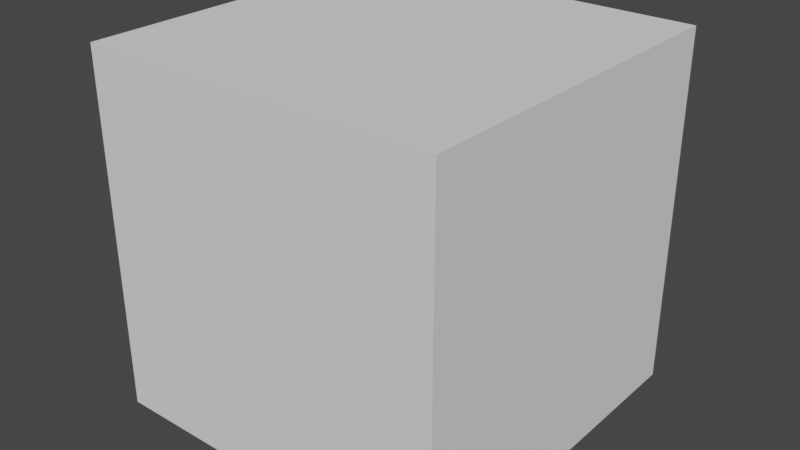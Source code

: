 # Source: Outline.blend  (saved by Blender 4.3.32; exported with 4.5.12 LTS)
import bpy
from mathutils import Matrix  # noqa: F401  (used for matrix-valued properties, if any)

bpy.ops.wm.read_factory_settings(use_empty=True)
scene = bpy.context.scene
scene.name = 'Scene'

# ---- collections
col_idv_lvoxx_ls_cherry_core = bpy.data.collections.new('idv.lvoxx.ls.cherry.core'); scene.collection.children.link(col_idv_lvoxx_ls_cherry_core)

# ---- materials (node trees are filled in below, after node groups)
mat_core_outline = bpy.data.materials.new('core.Outline')
mat_core_outline.alpha_threshold = 0.0
mat_core_outline.roughness = 0.5
mat_core_outline.line_color = (0.0, 0.0, 0.0, 1.0)

# ---- node groups
ng_set_color_from_lightmap = bpy.data.node_groups.new('Set Color From LightMap', 'ShaderNodeTree')
_N = ng_set_color_from_lightmap.nodes; _L = ng_set_color_from_lightmap.links
ng_add_outline = bpy.data.node_groups.new('Add Outline', 'ShaderNodeTree')
_s = ng_add_outline.interface.new_socket(name='Outline', in_out='OUTPUT', socket_type='NodeSocketShader')
_s = ng_add_outline.interface.new_socket(name='Outline Color', in_out='INPUT', socket_type='NodeSocketColor')
_s.default_value = (0.01277, 0.01277, 0.01277, 1.0)
_N = ng_add_outline.nodes; _L = ng_add_outline.links
n0 = _N.new('NodeGroupInput'); n0.name = 'Group Input'; n0.location = (-243, -26)
n1 = _N.new('NodeGroupOutput'); n1.name = 'Group Output'; n1.location = (864, 1)
n2 = _N.new('ShaderNodeEmission'); n2.name = 'Emission'; n2.location = (9, 0)
n3 = _N.new('ShaderNodeMixShader'); n3.name = 'Mix Shader'; n3.location = (221, 64)
n4 = _N.new('ShaderNodeBsdfTransparent'); n4.name = 'Transparent BSDF'; n4.location = (9, 84)
n5 = _N.new('ShaderNodeNewGeometry'); n5.name = 'Geometry'; n5.location = (9, 152)
n6 = _N.new('ShaderNodeMixShader'); n6.name = 'Mix Shader.001'; n6.location = (572, 64)
n7 = _N.new('ShaderNodeBsdfTransparent'); n7.name = 'Transparent BSDF.001'; n7.location = (221, -82)
n8 = _N.new('ShaderNodeLightPath'); n8.name = 'Light Path'; n8.location = (221, 139)
_L.new(n0.outputs[0], n2.inputs[0])
_L.new(n6.outputs[0], n1.inputs[0])
_L.new(n5.outputs[6], n3.inputs[0])
_L.new(n2.outputs[0], n3.inputs[1])
_L.new(n4.outputs[0], n3.inputs[2])
_L.new(n7.outputs[0], n6.inputs[1])
_L.new(n3.outputs[0], n6.inputs[2])
_L.new(n8.outputs[0], n6.inputs[0])
n1.is_active_output = True
ng_add_outline_from_lightmap = bpy.data.node_groups.new('Add Outline From Lightmap', 'ShaderNodeTree')
_s = ng_add_outline_from_lightmap.interface.new_socket(name='Outline', in_out='OUTPUT', socket_type='NodeSocketShader')
_s = ng_add_outline_from_lightmap.interface.new_socket(name='Lighmap Alpha', in_out='INPUT', socket_type='NodeSocketFloat')
_s.min_value = 0.0
_s.max_value = 1.0
_s = ng_add_outline_from_lightmap.interface.new_socket(name='Map 1', in_out='INPUT', socket_type='NodeSocketColor')
_s.default_value = (0.5, 0.5, 0.5, 1.0)
_s = ng_add_outline_from_lightmap.interface.new_socket(name='Map 2', in_out='INPUT', socket_type='NodeSocketColor')
_s.default_value = (0.5, 0.5, 0.5, 1.0)
_s = ng_add_outline_from_lightmap.interface.new_socket(name='Map 3', in_out='INPUT', socket_type='NodeSocketColor')
_s = ng_add_outline_from_lightmap.interface.new_socket(name='Map 4', in_out='INPUT', socket_type='NodeSocketColor')
_s = ng_add_outline_from_lightmap.interface.new_socket(name='Map 5', in_out='INPUT', socket_type='NodeSocketColor')
_s = ng_add_outline_from_lightmap.interface.new_socket(name='Range 1', in_out='INPUT', socket_type='NodeSocketFloat')
_s.subtype = 'FACTOR'
_s.default_value = 0.125
_s.min_value = 0.0
_s.max_value = 1.0
_s = ng_add_outline_from_lightmap.interface.new_socket(name='Range 2', in_out='INPUT', socket_type='NodeSocketFloat')
_s.subtype = 'FACTOR'
_s.default_value = 0.25
_s.min_value = 0.0
_s.max_value = 1.0
_s = ng_add_outline_from_lightmap.interface.new_socket(name='Range 3', in_out='INPUT', socket_type='NodeSocketFloat')
_s.subtype = 'FACTOR'
_s.default_value = 0.375
_s.min_value = 0.0
_s.max_value = 1.0
_s = ng_add_outline_from_lightmap.interface.new_socket(name='Range 4', in_out='INPUT', socket_type='NodeSocketFloat')
_s.subtype = 'FACTOR'
_s.default_value = 0.62
_s.min_value = 0.0
_s.max_value = 1.0
_N = ng_add_outline_from_lightmap.nodes; _L = ng_add_outline_from_lightmap.links
n0 = _N.new('NodeGroupOutput'); n0.name = 'Group Output'; n0.location = (321, 0)
n1 = _N.new('ShaderNodeGroup'); n1.name = 'Group.001'; n1.location = (-131, -7)
n1.node_tree = ng_set_color_from_lightmap
n1.inputs[1].default_value = (0.0, 0.0, 0.0, 1.0)
n2 = _N.new('ShaderNodeGroup'); n2.name = 'Group'; n2.location = (131, 7)
n2.node_tree = ng_add_outline
n3 = _N.new('NodeGroupInput'); n3.name = 'Group Input'; n3.location = (-392, -74)
_L.new(n1.outputs[0], n2.inputs[0])
_L.new(n3.outputs[0], n1.inputs[0])
_L.new(n3.outputs[1], n1.inputs[2])
_L.new(n3.outputs[2], n1.inputs[3])
_L.new(n3.outputs[3], n1.inputs[4])
_L.new(n3.outputs[4], n1.inputs[5])
_L.new(n3.outputs[5], n1.inputs[6])
_L.new(n3.outputs[6], n1.inputs[7])
_L.new(n3.outputs[7], n1.inputs[8])
_L.new(n3.outputs[8], n1.inputs[9])
_L.new(n3.outputs[9], n1.inputs[10])
_L.new(n2.outputs[0], n0.inputs[0])
n0.is_active_output = True
ng_ls_outline_by_distance = bpy.data.node_groups.new('LS Outline By Distance', 'GeometryNodeTree')
_s = ng_ls_outline_by_distance.interface.new_socket(name='Geometry', in_out='OUTPUT', socket_type='NodeSocketGeometry')
_s = ng_ls_outline_by_distance.interface.new_socket(name='Geometry', in_out='INPUT', socket_type='NodeSocketGeometry')
_s = ng_ls_outline_by_distance.interface.new_socket(name='Camera', in_out='INPUT', socket_type='NodeSocketObject')
_s.description = 'The camera make Outline scale changes'
_s = ng_ls_outline_by_distance.interface.new_socket(name='Outlined Material', in_out='INPUT', socket_type='NodeSocketMaterial')
_s = ng_ls_outline_by_distance.interface.new_socket(name='Ratio', in_out='INPUT', socket_type='NodeSocketFloat')
_s.min_value = 0.0
_s.max_value = 100.0
_s = ng_ls_outline_by_distance.interface.new_socket(name='Max Outline Thickness', in_out='INPUT', socket_type='NodeSocketFloat')
_s.default_value = 0.02
_s.min_value = 0.0
_s.max_value = 1000.0
_s.description = 'Max Outline Thickness to be displayed, default is 2.0'
_s = ng_ls_outline_by_distance.interface.new_socket(name='Affected Vertex', in_out='INPUT', socket_type='NodeSocketBool')
_s.hide_value = True
ng_ls_outline_by_distance.is_modifier = True
_N = ng_ls_outline_by_distance.nodes; _L = ng_ls_outline_by_distance.links
n0 = _N.new('NodeFrame'); n0.name = 'Frame'; n0.location = (-2390, -114)
n0.label = 'Make Thickness Between Camera and object'
n0.width = 1338
n1 = _N.new('NodeFrame'); n1.name = 'Frame.001'; n1.location = (-988, -188)
n1.label = 'Make Object Extend alone with normal'
n1.width = 404
n2 = _N.new('GeometryNodeSetMaterial'); n2.name = 'Set Material'; n2.location = (-239, -107)
n3 = _N.new('NodeGroupInput'); n3.name = 'Group Input.002'; n3.location = (-450, -279)
n4 = _N.new('NodeReroute'); n4.name = 'Reroute.002'; n4.location = (1038, -360)
n4.width = 16
n4.socket_idname = 'NodeSocketFloat'
n5 = _N.new('NodeReroute'); n5.name = 'Reroute.003'; n5.location = (1038, -170)
n5.width = 16
n5.socket_idname = 'NodeSocketFloat'
n6 = _N.new('NodeReroute'); n6.name = 'Reroute.001'; n6.location = (231, -360)
n6.width = 16
n6.socket_idname = 'NodeSocketFloat'
n7 = _N.new('GeometryNodeInputPosition'); n7.name = 'Position'; n7.location = (310, -90)
n8 = _N.new('GeometryNodeObjectInfo'); n8.name = 'Object Info'; n8.location = (310, -148)
n9 = _N.new('ShaderNodeMath'); n9.name = 'Math'; n9.location = (1168, -40)
n9.operation = 'MAXIMUM'
n10 = _N.new('GeometryNodeInputNormal'); n10.name = 'Normal'; n10.location = (30, -153)
n10.legacy_corner_normals = True
n11 = _N.new('ShaderNodeVectorMath'); n11.name = 'Vector Math'; n11.location = (234, -40)
n11.operation = 'SCALE'
n12 = _N.new('ShaderNodeMath'); n12.name = 'Math.002'; n12.location = (-837, -129)
n12.label = 'Invert'
n12.hide = True
n12.operation = 'SUBTRACT'
n12.inputs[0].default_value = 1.0
n13 = _N.new('ShaderNodeMath'); n13.name = 'Math.001'; n13.location = (727, -63)
n13.operation = 'MULTIPLY'
n13.inputs[2].default_value = -0.2
n14 = _N.new('ShaderNodeVectorMath'); n14.name = 'Vector Math.001'; n14.location = (503, -70)
n14.operation = 'DISTANCE'
n15 = _N.new('NodeReroute'); n15.name = 'Reroute'; n15.location = (231, -256)
n15.width = 16
n15.socket_idname = 'NodeSocketFloat'
n16 = _N.new('NodeGroupInput'); n16.name = 'Group Input.001'; n16.location = (30, -198)
n17 = _N.new('NodeReroute'); n17.name = 'Reroute.004'; n17.location = (667, -277)
n17.width = 16
n17.hide = True
n17.socket_idname = 'NodeSocketFloat'
n18 = _N.new('NodeReroute'); n18.name = 'Reroute.005'; n18.location = (667, -195)
n18.width = 16
n18.hide = True
n18.socket_idname = 'NodeSocketFloat'
n19 = _N.new('GeometryNodeSetPosition'); n19.name = 'Set Position'; n19.location = (-448, -68)
n20 = _N.new('GeometryNodeFlipFaces'); n20.name = 'Flip Faces'; n20.location = (-15, -81)
n21 = _N.new('GeometryNodeJoinGeometry'); n21.name = 'Join Geometry'; n21.location = (360, 20)
n22 = _N.new('NodeGroupInput'); n22.name = 'Group Input'; n22.location = (-1075, 20)
n23 = _N.new('NodeGroupOutput'); n23.name = 'Group Output'; n23.location = (585, 19)
n4.parent = n0
n5.parent = n0
n6.parent = n0
n7.parent = n0
n8.parent = n0
n9.parent = n0
n10.parent = n1
n11.parent = n1
n13.parent = n0
n14.parent = n0
n15.parent = n0
n16.parent = n0
n17.parent = n0
n18.parent = n0
_L.new(n21.outputs[0], n23.inputs[0])
_L.new(n19.outputs[0], n2.inputs[0])
_L.new(n22.outputs[0], n19.inputs[0])
_L.new(n2.outputs[0], n20.inputs[0])
_L.new(n22.outputs[0], n21.inputs[0])
_L.new(n20.outputs[0], n21.inputs[0])
_L.new(n10.outputs[0], n11.inputs[0])
_L.new(n7.outputs[0], n14.inputs[0])
_L.new(n8.outputs[1], n14.inputs[1])
_L.new(n16.outputs[1], n8.inputs[0])
_L.new(n13.outputs[0], n9.inputs[0])
_L.new(n16.outputs[4], n15.inputs[0])
_L.new(n15.outputs[0], n6.inputs[0])
_L.new(n6.outputs[0], n4.inputs[0])
_L.new(n4.outputs[0], n5.inputs[0])
_L.new(n5.outputs[0], n9.inputs[1])
_L.new(n11.outputs[0], n19.inputs[3])
_L.new(n12.outputs[0], n19.inputs[1])
_L.new(n3.outputs[2], n2.inputs[2])
_L.new(n9.outputs[0], n11.inputs[3])
_L.new(n22.outputs[5], n12.inputs[1])
_L.new(n14.outputs[1], n13.inputs[0])
_L.new(n16.outputs[3], n17.inputs[0])
_L.new(n17.outputs[0], n18.inputs[0])
_L.new(n18.outputs[0], n13.inputs[1])
n23.is_active_output = True
ng_ls_outline = bpy.data.node_groups.new('LS Outline', 'GeometryNodeTree')
_s = ng_ls_outline.interface.new_socket(name='Geometry', in_out='OUTPUT', socket_type='NodeSocketGeometry')
_s = ng_ls_outline.interface.new_socket(name='Geometry', in_out='INPUT', socket_type='NodeSocketGeometry')
_s = ng_ls_outline.interface.new_socket(name='Outlined Material', in_out='INPUT', socket_type='NodeSocketMaterial')
_s = ng_ls_outline.interface.new_socket(name='Ratio', in_out='INPUT', socket_type='NodeSocketFloat')
_s.default_value = 1.2
_s.min_value = 0.0
_s.max_value = 100.0
_s = ng_ls_outline.interface.new_socket(name='Affected Vertex', in_out='INPUT', socket_type='NodeSocketBool')
_s.hide_value = True
ng_ls_outline.is_modifier = True
_N = ng_ls_outline.nodes; _L = ng_ls_outline.links
n0 = _N.new('NodeFrame'); n0.name = 'Frame.001'; n0.location = (-1002, -168)
n0.label = 'Make Object Extend alone with normal'
n0.width = 403
n1 = _N.new('GeometryNodeSetMaterial'); n1.name = 'Set Material'; n1.location = (-239, -107)
n2 = _N.new('ShaderNodeMath'); n2.name = 'Math.002'; n2.location = (-837, -129)
n2.label = 'Invert'
n2.hide = True
n2.operation = 'SUBTRACT'
n2.inputs[0].default_value = 1.0
n3 = _N.new('GeometryNodeSetPosition'); n3.name = 'Set Position'; n3.location = (-448, -68)
n4 = _N.new('GeometryNodeFlipFaces'); n4.name = 'Flip Faces'; n4.location = (-15, -81)
n5 = _N.new('GeometryNodeJoinGeometry'); n5.name = 'Join Geometry'; n5.location = (360, 20)
n6 = _N.new('NodeGroupInput'); n6.name = 'Group Input'; n6.location = (-1075, 20)
n7 = _N.new('NodeGroupOutput'); n7.name = 'Group Output'; n7.location = (585, 19)
n8 = _N.new('GeometryNodeInputNormal'); n8.name = 'Normal'; n8.location = (30, -199)
n8.legacy_corner_normals = True
n9 = _N.new('NodeGroupInput'); n9.name = 'Group Input.002'; n9.location = (-450, -279)
n10 = _N.new('NodeGroupInput'); n10.name = 'Group Input.003'; n10.location = (-1245, -174)
n11 = _N.new('ShaderNodeVectorMath'); n11.name = 'Vector Math'; n11.location = (233, -86)
n11.operation = 'SCALE'
n12 = _N.new('ShaderNodeMath'); n12.name = 'Math'; n12.location = (32, -40)
n12.operation = 'DIVIDE'
n12.inputs[1].default_value = 1000.0
n8.parent = n0
n11.parent = n0
n12.parent = n0
_L.new(n5.outputs[0], n7.inputs[0])
_L.new(n3.outputs[0], n1.inputs[0])
_L.new(n6.outputs[0], n3.inputs[0])
_L.new(n1.outputs[0], n4.inputs[0])
_L.new(n6.outputs[0], n5.inputs[0])
_L.new(n4.outputs[0], n5.inputs[0])
_L.new(n8.outputs[0], n11.inputs[0])
_L.new(n11.outputs[0], n3.inputs[3])
_L.new(n2.outputs[0], n3.inputs[1])
_L.new(n9.outputs[1], n1.inputs[2])
_L.new(n6.outputs[3], n2.inputs[1])
_L.new(n10.outputs[2], n12.inputs[0])
_L.new(n12.outputs[0], n11.inputs[3])
n7.is_active_output = True
ng_ls_outline_and_rim = bpy.data.node_groups.new('LS Outline And Rim', 'GeometryNodeTree')
_s = ng_ls_outline_and_rim.interface.new_socket(name='Geometry', in_out='OUTPUT', socket_type='NodeSocketGeometry')
_s = ng_ls_outline_and_rim.interface.new_socket(name='Geometry', in_out='INPUT', socket_type='NodeSocketGeometry')
_s = ng_ls_outline_and_rim.interface.new_socket(name='Outlined Material', in_out='INPUT', socket_type='NodeSocketMaterial')
_s = ng_ls_outline_and_rim.interface.new_socket(name='Rim Material', in_out='INPUT', socket_type='NodeSocketMaterial')
_s = ng_ls_outline_and_rim.interface.new_socket(name='Ratio', in_out='INPUT', socket_type='NodeSocketFloat')
_s.default_value = 1.2
_s.min_value = 0.0
_s.max_value = 100.0
_s = ng_ls_outline_and_rim.interface.new_socket(name='Affected Vertex', in_out='INPUT', socket_type='NodeSocketBool')
_s.hide_value = True
ng_ls_outline_and_rim.is_modifier = True
_N = ng_ls_outline_and_rim.nodes; _L = ng_ls_outline_and_rim.links
n0 = _N.new('NodeFrame'); n0.name = 'Frame.001'; n0.location = (-1274, -168)
n0.label = 'Make Object Extend alone with normal'
n0.width = 746
n1 = _N.new('GeometryNodeSetMaterial'); n1.name = 'Set Material'; n1.location = (-239, -107)
n2 = _N.new('ShaderNodeMath'); n2.name = 'Math.002'; n2.location = (-837, -129)
n2.label = 'Invert'
n2.hide = True
n2.operation = 'SUBTRACT'
n2.inputs[0].default_value = 1.0
n3 = _N.new('GeometryNodeSetPosition'); n3.name = 'Set Position'; n3.location = (-448, -68)
n4 = _N.new('GeometryNodeFlipFaces'); n4.name = 'Flip Faces'; n4.location = (-15, -81)
n5 = _N.new('GeometryNodeJoinGeometry'); n5.name = 'Join Geometry'; n5.location = (431, 20)
n6 = _N.new('NodeGroupInput'); n6.name = 'Group Input'; n6.location = (-1075, 20)
n7 = _N.new('NodeGroupOutput'); n7.name = 'Group Output'; n7.location = (656, 19)
n8 = _N.new('GeometryNodeInputNormal'); n8.name = 'Normal'; n8.location = (302, -199)
n8.legacy_corner_normals = True
n9 = _N.new('NodeGroupInput'); n9.name = 'Group Input.002'; n9.location = (-450, -230)
n10 = _N.new('NodeGroupInput'); n10.name = 'Group Input.003'; n10.location = (-1553, -322)
n11 = _N.new('ShaderNodeVectorMath'); n11.name = 'Vector Math'; n11.location = (505, -86)
n11.operation = 'SCALE'
n12 = _N.new('ShaderNodeMath'); n12.name = 'Math'; n12.location = (304, -40)
n12.operation = 'DIVIDE'
n12.inputs[1].default_value = 1000.0
n13 = _N.new('GeometryNodeSetMaterial'); n13.name = 'Set Material.001'; n13.location = (-168, -433)
n14 = _N.new('GeometryNodeSetPosition'); n14.name = 'Set Position.001'; n14.location = (-377, -395)
n15 = _N.new('NodeGroupInput'); n15.name = 'Group Input.004'; n15.location = (-450, -554)
n16 = _N.new('ShaderNodeVectorMath'); n16.name = 'Vector Math.001'; n16.location = (576, -312)
n16.operation = 'SCALE'
n17 = _N.new('ShaderNodeMath'); n17.name = 'Math.001'; n17.location = (375, -267)
n17.operation = 'DIVIDE'
n17.inputs[1].default_value = 1000.0
n18 = _N.new('ShaderNodeMath'); n18.name = 'Math.003'; n18.location = (210, -267)
n18.operation = 'MULTIPLY'
n19 = _N.new('GeometryNodeFlipFaces'); n19.name = 'Flip Faces.001'; n19.location = (56, -343)
n20 = _N.new('ShaderNodeMath'); n20.name = 'Math.004'; n20.location = (30, -118)
n20.operation = 'MULTIPLY'
n20.inputs[1].default_value = 2.0
n8.parent = n0
n11.parent = n0
n12.parent = n0
n16.parent = n0
n17.parent = n0
n18.parent = n0
n20.parent = n0
_L.new(n5.outputs[0], n7.inputs[0])
_L.new(n3.outputs[0], n1.inputs[0])
_L.new(n6.outputs[0], n3.inputs[0])
_L.new(n1.outputs[0], n4.inputs[0])
_L.new(n6.outputs[0], n5.inputs[0])
_L.new(n4.outputs[0], n5.inputs[0])
_L.new(n8.outputs[0], n11.inputs[0])
_L.new(n11.outputs[0], n3.inputs[3])
_L.new(n2.outputs[0], n3.inputs[1])
_L.new(n9.outputs[1], n1.inputs[2])
_L.new(n6.outputs[4], n2.inputs[1])
_L.new(n12.outputs[0], n11.inputs[3])
_L.new(n14.outputs[0], n13.inputs[0])
_L.new(n6.outputs[0], n14.inputs[0])
_L.new(n15.outputs[2], n13.inputs[2])
_L.new(n17.outputs[0], n16.inputs[3])
_L.new(n20.outputs[0], n18.inputs[0])
_L.new(n18.outputs[0], n17.inputs[0])
_L.new(n8.outputs[0], n16.inputs[0])
_L.new(n16.outputs[0], n14.inputs[3])
_L.new(n13.outputs[0], n19.inputs[0])
_L.new(n19.outputs[0], n5.inputs[0])
_L.new(n2.outputs[0], n14.inputs[1])
_L.new(n10.outputs[3], n20.inputs[0])
_L.new(n20.outputs[0], n12.inputs[0])
n7.is_active_output = True

# ---- material node trees
mat_core_outline.use_nodes = True; mat_core_outline.node_tree.nodes.clear()
_N = mat_core_outline.node_tree.nodes; _L = mat_core_outline.node_tree.links
n0 = _N.new('ShaderNodeOutputMaterial'); n0.name = 'Material Output'; n0.location = (300, 300)
n1 = _N.new('ShaderNodeGroup'); n1.name = 'Group.002'; n1.location = (-119, 287)
n1.node_tree = ng_add_outline_from_lightmap
n1.inputs[0].default_value = 0.0
n1.inputs[1].default_value = (0.5, 0.5, 0.5, 1.0)
n1.inputs[2].default_value = (0.5, 0.5, 0.5, 1.0)
n1.inputs[3].default_value = (0.0, 0.0, 0.0, 1.0)
n1.inputs[4].default_value = (0.0, 0.0, 0.0, 1.0)
n1.inputs[5].default_value = (0.0, 0.0, 0.0, 1.0)
n1.inputs[6].default_value = 0.125
n1.inputs[7].default_value = 0.25
n1.inputs[8].default_value = 0.375
n1.inputs[9].default_value = 0.62
n2 = _N.new('ShaderNodeGroup'); n2.name = 'Group'; n2.location = (-396, 267)
n2.node_tree = ng_add_outline
n2.inputs[0].default_value = (0.01277, 0.01277, 0.01277, 1.0)
n0.is_active_output = True

# ---- world
world_world = bpy.data.worlds.new('World'); scene.world = world_world
world_world.use_nodes = True; world_world.node_tree.nodes.clear()
_N = world_world.node_tree.nodes; _L = world_world.node_tree.links
n0 = _N.new('ShaderNodeOutputWorld'); n0.name = 'World Output'; n0.location = (300, 300)
n1 = _N.new('ShaderNodeBackground'); n1.name = 'Background'; n1.location = (10, 300)
n1.inputs[0].default_value = (0.05088, 0.05088, 0.05088, 1.0)
_L.new(n1.outputs[0], n0.inputs[0])
n0.is_active_output = True
world_world.color = (0.05088, 0.05088, 0.05088)
world_world.use_sun_shadow = False
world_world.sun_shadow_jitter_overblur = 0.0

# ---- meshes
me_cube = bpy.data.meshes.new('Cube')
me_cube.from_pydata([(1.0, 1.0, 1.0), (1.0, 1.0, -1.0), (1.0, -1.0, 1.0), (1.0, -1.0, -1.0), (-1.0, 1.0, 1.0), (-1.0, 1.0, -1.0), (-1.0, -1.0, 1.0), (-1.0, -1.0, -1.0)], [], [(0, 4, 6, 2), (3, 2, 6, 7), (7, 6, 4, 5), (5, 1, 3, 7), (1, 0, 2, 3), (5, 4, 0, 1)])
_uv = me_cube.uv_layers.new(name='UVMap')
_uv.uv.foreach_set('vector', [0.625, 0.5, 0.875, 0.5, 0.875, 0.75, 0.625, 0.75, 0.375, 0.75, 0.625, 0.75, 0.625, 1.0, 0.375, 1.0, 0.375, 0.0, 0.625, 0.0, 0.625, 0.25, 0.375, 0.25, 0.125, 0.5, 0.375, 0.5, 0.375, 0.75, 0.125, 0.75, 0.375, 0.5, 0.625, 0.5, 0.625, 0.75, 0.375, 0.75, 0.375, 0.25, 0.625, 0.25, 0.625, 0.5, 0.375, 0.5])
me_cube.materials.append(mat_core_outline)
me_cube.use_mirror_x = True
me_cube.use_mirror_vertex_groups = False
me_cube.update()

# ---- objects
ob_outline = bpy.data.objects.new('Outline', me_cube)

# ---- transforms, parenting, visibility, modifiers, constraints
ob_outline.location = (0.0, 0.0, 0.0)
ob_outline.lock_rotations_4d = False
ob_outline.empty_display_type = 'ARROWS'
ob_outline.lineart.crease_threshold = 0.0
ob_outline.use_mesh_mirror_x = True
_m = ob_outline.modifiers.new('LS Outline By Distance', 'NODES')
_m.node_group = ng_ls_outline_by_distance
_gi = [s.identifier for s in ng_ls_outline_by_distance.interface.items_tree if s.item_type == 'SOCKET' and s.in_out == 'INPUT']
_m[_gi[1]] = None  # Camera
_m[_gi[2]] = None  # Outlined Material
_m = ob_outline.modifiers.new('LS Outline', 'NODES')
_m.node_group = ng_ls_outline
_gi = [s.identifier for s in ng_ls_outline.interface.items_tree if s.item_type == 'SOCKET' and s.in_out == 'INPUT']
_m[_gi[1]] = None  # Outlined Material
_m[_gi[2]] = 12.0  # Ratio
_m[_gi[3] + '_use_attribute'] = True; _m[_gi[3] + '_attribute_name'] = ''
_m = ob_outline.modifiers.new('LS Outline And Rim', 'NODES')
_m.node_group = ng_ls_outline_and_rim
_gi = [s.identifier for s in ng_ls_outline_and_rim.interface.items_tree if s.item_type == 'SOCKET' and s.in_out == 'INPUT']
_m[_gi[1]] = None  # Outlined Material
_m[_gi[2]] = None  # Rim Material
_m[_gi[3]] = 12.0  # Ratio

# ---- collection membership
col_idv_lvoxx_ls_cherry_core.objects.link(ob_outline)

# ---- scene / render settings (as saved in the file)
scene.frame_start = 1; scene.frame_end = 250; scene.frame_set(1)
scene.render.engine = 'BLENDER_EEVEE_NEXT'
scene.cycles.sampling_pattern = 'TABULATED_SOBOL'
scene.eevee.ray_tracing_options.trace_max_roughness = 0.0
scene.view_settings.view_transform = 'Filmic'
bpy.context.view_layer.update()

# ---- added for rendering (the .blend has no active camera and no usable light): camera, sun
cam_auto = bpy.data.cameras.new('AutoCamera')
cam_auto.lens = 50.0
cam_auto.sensor_width = 36.0
cam_auto.clip_end = 1000.0
ob_auto_camera = bpy.data.objects.new('AutoCamera', cam_auto)
scene.collection.objects.link(ob_auto_camera)
ob_auto_camera.location = (3.26429, -3.91714, 2.61143)
ob_auto_camera.rotation_euler = (1.09748, -7.21219e-08, 0.694738)
scene.camera = ob_auto_camera
light_auto_sun = bpy.data.lights.new('AutoSun', 'SUN')
light_auto_sun.energy = 3.0
light_auto_sun.angle = 0.0523599
ob_auto_sun = bpy.data.objects.new('AutoSun', light_auto_sun)
scene.collection.objects.link(ob_auto_sun)
ob_auto_sun.rotation_euler = (0.872665, 0.174533, 0.523599)
bpy.context.view_layer.update()
